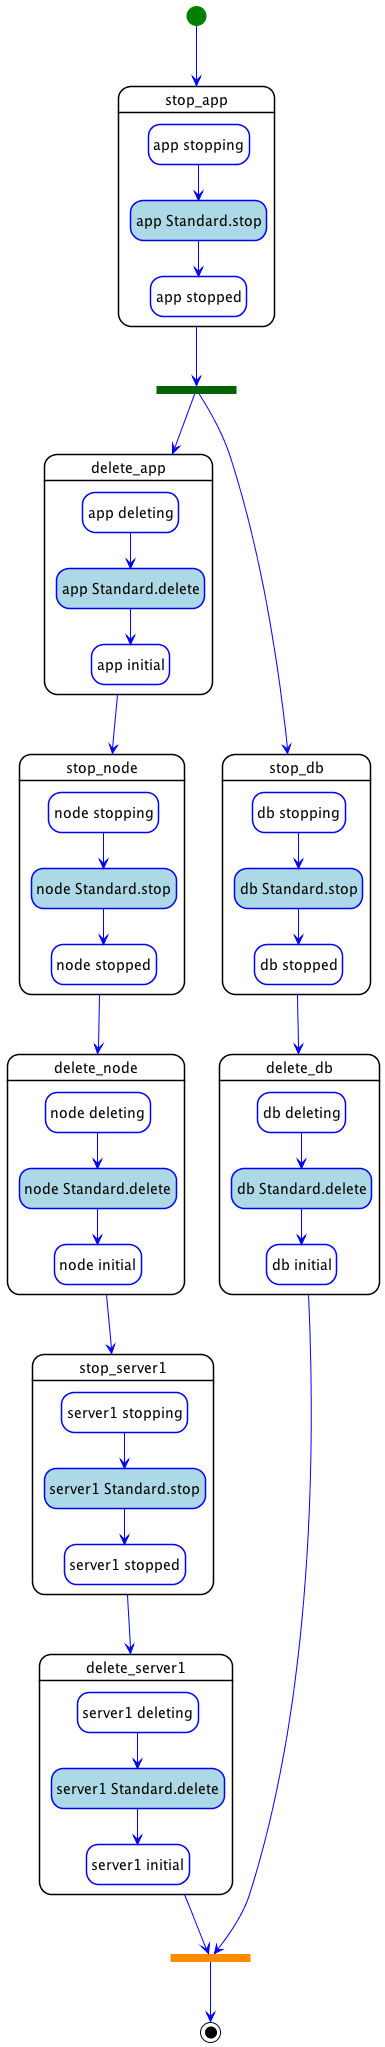

The diagram above was rendered by PlantUML. Its source (embedded in the PNG):
@startuml
hide empty description
skinparam shadowing false
skinparam state {
  ArrowColor blue
  BorderColor blue
  EndColor black
  StartColor green
  BackGroundColor<< step >> white
  BorderColor<< step >> black
  BackGroundColor<< delegate >> lightgrey
  BackGroundColor<< set_state >> white
  BackGroundColor<< call_operation >> lightblue
  BackGroundColor<< inline >> white
}
skinparam ActivityBarColor<<fork>> DarkGreen
skinparam ActivityBarColor<<join>> DarkOrange

state "stop_app" as step_parallel_undeploy_stop_app << step >> {
  state "app stopping" as step_parallel_undeploy_stop_app_app_stopping << set_state >>
  state "app Standard.stop" as step_parallel_undeploy_stop_app_app_Standard.stop << call_operation >>
  state "app stopped" as step_parallel_undeploy_stop_app_app_stopped << set_state >>
  step_parallel_undeploy_stop_app_app_stopping --> step_parallel_undeploy_stop_app_app_Standard.stop
  step_parallel_undeploy_stop_app_app_Standard.stop --> step_parallel_undeploy_stop_app_app_stopped
}
state "delete_app" as step_parallel_undeploy_delete_app << step >> {
  state "app deleting" as step_parallel_undeploy_delete_app_app_deleting << set_state >>
  state "app Standard.delete" as step_parallel_undeploy_delete_app_app_Standard.delete << call_operation >>
  state "app initial" as step_parallel_undeploy_delete_app_app_initial << set_state >>
  step_parallel_undeploy_delete_app_app_deleting --> step_parallel_undeploy_delete_app_app_Standard.delete
  step_parallel_undeploy_delete_app_app_Standard.delete --> step_parallel_undeploy_delete_app_app_initial
}
state "stop_db" as step_parallel_undeploy_stop_db << step >> {
  state "db stopping" as step_parallel_undeploy_stop_db_db_stopping << set_state >>
  state "db Standard.stop" as step_parallel_undeploy_stop_db_db_Standard.stop << call_operation >>
  state "db stopped" as step_parallel_undeploy_stop_db_db_stopped << set_state >>
  step_parallel_undeploy_stop_db_db_stopping --> step_parallel_undeploy_stop_db_db_Standard.stop
  step_parallel_undeploy_stop_db_db_Standard.stop --> step_parallel_undeploy_stop_db_db_stopped
}
state "delete_db" as step_parallel_undeploy_delete_db << step >> {
  state "db deleting" as step_parallel_undeploy_delete_db_db_deleting << set_state >>
  state "db Standard.delete" as step_parallel_undeploy_delete_db_db_Standard.delete << call_operation >>
  state "db initial" as step_parallel_undeploy_delete_db_db_initial << set_state >>
  step_parallel_undeploy_delete_db_db_deleting --> step_parallel_undeploy_delete_db_db_Standard.delete
  step_parallel_undeploy_delete_db_db_Standard.delete --> step_parallel_undeploy_delete_db_db_initial
}
state "stop_node" as step_parallel_undeploy_stop_node << step >> {
  state "node stopping" as step_parallel_undeploy_stop_node_node_stopping << set_state >>
  state "node Standard.stop" as step_parallel_undeploy_stop_node_node_Standard.stop << call_operation >>
  state "node stopped" as step_parallel_undeploy_stop_node_node_stopped << set_state >>
  step_parallel_undeploy_stop_node_node_stopping --> step_parallel_undeploy_stop_node_node_Standard.stop
  step_parallel_undeploy_stop_node_node_Standard.stop --> step_parallel_undeploy_stop_node_node_stopped
}
state "delete_node" as step_parallel_undeploy_delete_node << step >> {
  state "node deleting" as step_parallel_undeploy_delete_node_node_deleting << set_state >>
  state "node Standard.delete" as step_parallel_undeploy_delete_node_node_Standard.delete << call_operation >>
  state "node initial" as step_parallel_undeploy_delete_node_node_initial << set_state >>
  step_parallel_undeploy_delete_node_node_deleting --> step_parallel_undeploy_delete_node_node_Standard.delete
  step_parallel_undeploy_delete_node_node_Standard.delete --> step_parallel_undeploy_delete_node_node_initial
}
state "stop_server1" as step_parallel_undeploy_stop_server1 << step >> {
  state "server1 stopping" as step_parallel_undeploy_stop_server1_server1_stopping << set_state >>
  state "server1 Standard.stop" as step_parallel_undeploy_stop_server1_server1_Standard.stop << call_operation >>
  state "server1 stopped" as step_parallel_undeploy_stop_server1_server1_stopped << set_state >>
  step_parallel_undeploy_stop_server1_server1_stopping --> step_parallel_undeploy_stop_server1_server1_Standard.stop
  step_parallel_undeploy_stop_server1_server1_Standard.stop --> step_parallel_undeploy_stop_server1_server1_stopped
}
state "delete_server1" as step_parallel_undeploy_delete_server1 << step >> {
  state "server1 deleting" as step_parallel_undeploy_delete_server1_server1_deleting << set_state >>
  state "server1 Standard.delete" as step_parallel_undeploy_delete_server1_server1_Standard.delete << call_operation >>
  state "server1 initial" as step_parallel_undeploy_delete_server1_server1_initial << set_state >>
  step_parallel_undeploy_delete_server1_server1_deleting --> step_parallel_undeploy_delete_server1_server1_Standard.delete
  step_parallel_undeploy_delete_server1_server1_Standard.delete --> step_parallel_undeploy_delete_server1_server1_initial
}
state step_parallel_undeploy_stop_app_fork <<fork>>
step_parallel_undeploy_stop_app --> step_parallel_undeploy_stop_app_fork
step_parallel_undeploy_stop_app_fork --> step_parallel_undeploy_delete_app
step_parallel_undeploy_stop_app_fork --> step_parallel_undeploy_stop_db
step_parallel_undeploy_delete_app --> step_parallel_undeploy_stop_node
step_parallel_undeploy_stop_db --> step_parallel_undeploy_delete_db
step_parallel_undeploy_stop_node --> step_parallel_undeploy_delete_node
step_parallel_undeploy_delete_node --> step_parallel_undeploy_stop_server1
step_parallel_undeploy_stop_server1 --> step_parallel_undeploy_delete_server1
[*] --> step_parallel_undeploy_stop_app
state parallel_undeploy_join <<join>>
parallel_undeploy_join --> [*]
step_parallel_undeploy_delete_db --> parallel_undeploy_join
step_parallel_undeploy_delete_server1 --> parallel_undeploy_join
@enduml